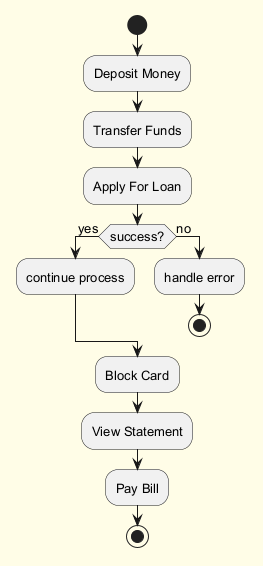

The diagram above was rendered by PlantUML. Its source (embedded in the PNG):
@startuml
skinparam backgroundColor #FFFDE7
skinparam classBackgroundColor #FFF9C4
skinparam classBorderColor #F57F17
skinparam defaultFontSize 13
start
:Deposit Money;
:Transfer Funds;
:Apply For Loan;
if (success?) then (yes)
:continue process;
else (no)
:handle error;
stop
endif
:Block Card;
:View Statement;
:Pay Bill;
stop
@enduml